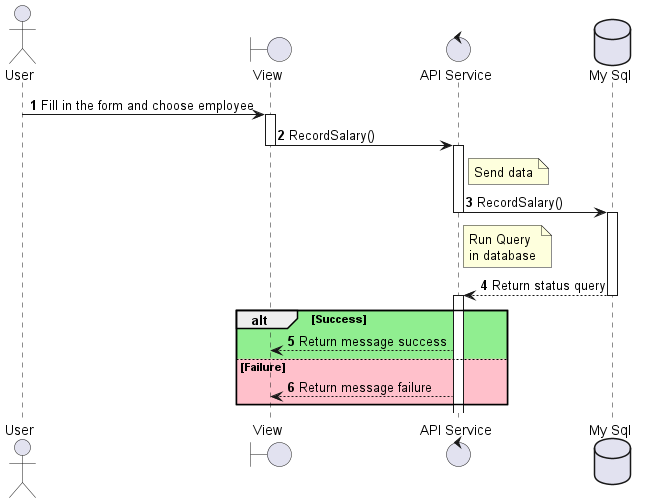

The diagram above was rendered by PlantUML. Its source (embedded in the PNG):
@startuml sequenceDiagram_Salary_create
actor User
boundary "View" as View
control "API Service" as APIService
database "My Sql" as DB

autonumber
User -> View --++ : Fill in the form and choose employee
View -> APIService --++ : RecordSalary()
note right of APIService: Send data 
APIService -> DB --++ : RecordSalary()
note right of APIService: Run Query\nin database
DB --> APIService --++ : Return status query
alt #LightGreen  Success
    APIService --> View  : Return message success
else #Pink Failure
    APIService --> View  : Return message failure
end
@enduml